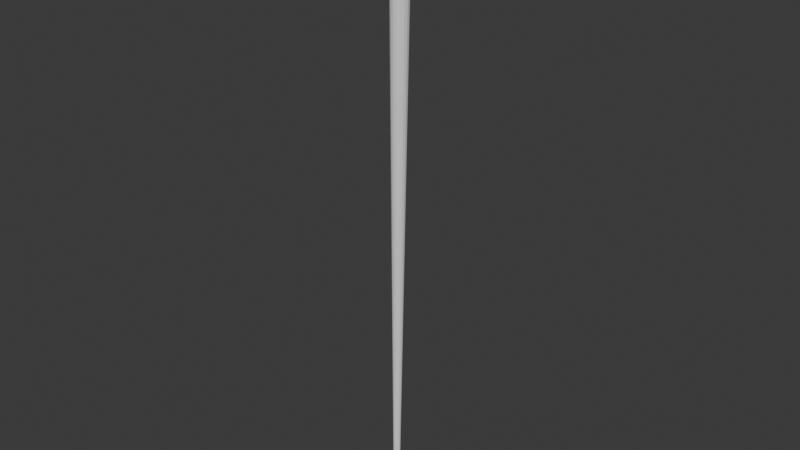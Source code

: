 # Source: Staff.blend  (saved by Blender 5.2.45; exported with 4.5.12 LTS)
import bpy
from mathutils import Matrix  # noqa: F401  (used for matrix-valued properties, if any)

bpy.ops.wm.read_factory_settings(use_empty=True)
scene = bpy.context.scene
scene.name = 'Scene'

# ---- world
world_world = bpy.data.worlds.new('World'); scene.world = world_world
world_world.use_nodes = True; world_world.node_tree.nodes.clear()
_N = world_world.node_tree.nodes; _L = world_world.node_tree.links
n0 = _N.new('ShaderNodeOutputWorld'); n0.name = 'World Output'; n0.location = (200, 100)
n1 = _N.new('ShaderNodeBackground'); n1.name = 'Background'; n1.location = (-200, 100)
n1.inputs[0].default_value = (0.05088, 0.05088, 0.05088, 1.0)
_L.new(n1.outputs[0], n0.inputs[0])
n0.is_active_output = True
world_world.color = (0.05088, 0.05088, 0.05088)
world_world.sun_shadow_jitter_overblur = 0.0

# ---- meshes
me_sphere = bpy.data.meshes.new('Sphere')
me_sphere.from_pydata([(0.0, 0.0, 1.0), (0.0, 0.0, -1.0), (0.509, 0.7006, 0.5), (0.509, 0.7006, -0.5), (0.8236, 0.2676, 0.5), (0.8236, 0.2676, -0.5), (0.8236, -0.2676, 0.5), (0.8236, -0.2676, -0.5), (0.509, -0.7006, 0.5), (0.509, -0.7006, -0.5), (2.98e-08, -0.866, 0.5), (2.98e-08, -0.866, -0.5), (-0.509, -0.7006, 0.5), (-0.509, -0.7006, -0.5), (-0.8236, -0.2676, 0.5), (-0.8236, -0.2676, -0.5), (-0.8236, 0.2676, 0.5), (-0.8236, 0.2676, -0.5), (-0.509, 0.7006, 0.5), (-0.509, 0.7006, -0.5), (-2.98e-08, 0.866, 0.5), (-2.98e-08, 0.866, -0.5), (0.03883, 0.608, 1.888), (3.241e-07, -2.421e-08, 1.663), (-0.2283, 0.1784, 22.49), (0.2605, 0.5588, 1.888), (-0.1529, 0.1617, 22.49), (0.4465, 0.4286, 1.888), (-0.0896, 0.1174, 22.49), (0.5686, 0.2371, 1.888), (-0.04811, 0.05225, 22.49), (0.608, 0.01344, 1.888), (-0.0347, -0.0238, 22.49), (0.5588, -0.2083, 1.888), (-0.05141, -0.09919, 22.49), (0.4286, -0.3943, 1.888), (-0.09571, -0.1625, 22.49), (0.2371, -0.5163, 1.888), (-0.1608, -0.2039, 22.49), (0.01344, -0.5557, 1.888), (-0.2369, -0.2174, 22.49), (-0.2083, -0.5066, 1.888), (-0.3123, -0.2006, 22.49), (-0.3943, -0.3763, 1.888), (-0.3755, -0.1563, 22.49), (-0.5163, -0.1848, 1.888), (-0.417, -0.09121, 22.49), (-0.5557, 0.03883, 1.888), (-0.4304, -0.01516, 22.49), (-0.5066, 0.2605, 1.888), (-0.4137, 0.06023, 22.49), (-0.3763, 0.4465, 1.888), (-0.3694, 0.1235, 22.49), (-0.1848, 0.5686, 1.888), (-0.3043, 0.165, 22.49), (0.05227, 1.224, 1.463), (0.5087, 1.123, 1.463), (0.8917, 0.8547, 1.463), (1.143, 0.4604, 1.463), (1.224, -1.371e-06, 1.463), (1.123, -0.4564, 1.463), (0.8547, -0.8394, 1.463), (0.4604, -1.091, 1.463), (-3.8e-06, -1.172, 1.463), (-0.4564, -1.071, 1.463), (-0.8394, -0.8024, 1.463), (-1.091, -0.4081, 1.463), (-1.172, 0.05228, 1.463), (-1.071, 0.5087, 1.463), (-0.8024, 0.8917, 1.463), (-0.4081, 1.143, 1.463), (0.05227, 1.224, 1.195), (0.5087, 1.123, 1.195), (0.8917, 0.8547, 1.195), (1.143, 0.4604, 1.195), (1.224, -1.46e-06, 1.195), (1.123, -0.4564, 1.195), (0.8547, -0.8394, 1.195), (0.4604, -1.091, 1.195), (-4.366e-06, -1.172, 1.195), (-0.4564, -1.071, 1.195), (-0.8394, -0.8024, 1.195), (-1.091, -0.4081, 1.195), (-1.172, 0.05228, 1.195), (-1.071, 0.5087, 1.195), (-0.8024, 0.8917, 1.195), (-0.4081, 1.143, 1.195), (2.906e-07, 0.8097, 1.195), (0.7701, 0.2502, 1.195), (0.7701, -0.2502, 1.195), (0.4759, 0.655, 1.195), (0.4759, -0.655, 1.195), (0.3118, -0.7084, 1.195), (-0.77, -0.2502, 1.195), (-0.4759, -0.655, 1.195), (-0.77, 0.2502, 1.195), (3.576e-07, -0.8097, 1.195), (-0.4759, 0.655, 1.195)], [], [(1, 21, 3), (21, 20, 2, 3), (20, 0, 2), (1, 3, 5), (3, 2, 4, 5), (2, 0, 4), (1, 5, 7), (5, 4, 6, 7), (4, 0, 6), (1, 7, 9), (7, 6, 8, 9), (6, 0, 8), (1, 9, 11), (9, 8, 10, 11), (8, 0, 10), (1, 11, 13), (11, 10, 12, 13), (10, 0, 12), (1, 13, 15), (13, 12, 14, 15), (12, 0, 14), (1, 15, 17), (15, 14, 16, 17), (14, 0, 16), (1, 17, 19), (17, 16, 18, 19), (16, 0, 18), (1, 19, 21), (19, 18, 20, 21), (18, 0, 20), (24, 26, 25, 22), (26, 28, 27, 25), (28, 30, 29, 27), (30, 32, 31, 29), (32, 34, 33, 31), (34, 36, 35, 33), (36, 38, 37, 35), (38, 40, 39, 37), (40, 42, 41, 39), (42, 44, 43, 41), (44, 46, 45, 43), (46, 48, 47, 45), (48, 50, 49, 47), (50, 52, 51, 49), (52, 54, 53, 51), (22, 25, 56, 55), (34, 32, 30, 28, 26, 24, 54, 52, 50, 48, 46, 44, 42, 40, 38, 36), (33, 35, 61, 60), (64, 65, 81, 80), (41, 43, 65, 64), (51, 53, 70, 69), (29, 31, 59, 58), (37, 39, 63, 62), (47, 49, 68, 67), (25, 27, 57, 56), (43, 45, 66, 65), (39, 41, 64, 63), (35, 37, 62, 61), (53, 22, 55, 70), (31, 33, 60, 59), (49, 51, 69, 68), (27, 29, 58, 57), (45, 47, 67, 66), (57, 58, 74, 73), (82, 83, 84, 85, 86, 71, 72, 73, 74, 75, 76, 77, 78, 92, 91, 89, 88, 90, 87, 97, 95, 93), (78, 79, 80, 81, 82, 93, 94, 96, 92), (58, 59, 75, 74), (65, 66, 82, 81), (59, 60, 76, 75), (66, 67, 83, 82), (60, 61, 77, 76), (67, 68, 84, 83), (61, 62, 78, 77), (70, 55, 71, 86), (68, 69, 85, 84), (55, 56, 72, 71), (62, 63, 79, 78), (69, 70, 86, 85), (56, 57, 73, 72), (63, 64, 80, 79), (53, 54, 24, 22), (87, 90, 23), (90, 88, 23), (23, 88, 89), (23, 89, 91), (23, 91, 92, 96), (96, 94, 23), (93, 23, 94), (95, 23, 93), (23, 95, 97), (23, 97, 87)])
_uv = me_sphere.uv_layers.new(name='UVMap')
_uv.uv.foreach_set('vector', [0.65, 0.0, 0.7, 0.3333, 0.6, 0.3333, 0.7, 0.3333, 0.7, 0.6667, 0.6, 0.6667, 0.6, 0.3333, 0.7, 0.6667, 0.65, 1.0, 0.6, 0.6667, 0.55, 0.0, 0.6, 0.3333, 0.5, 0.3333, 0.6, 0.3333, 0.6, 0.6667, 0.5, 0.6667, 0.5, 0.3333, 0.6, 0.6667, 0.55, 1.0, 0.5, 0.6667, 0.45, 0.0, 0.5, 0.3333, 0.4, 0.3333, 0.5, 0.3333, 0.5, 0.6667, 0.4, 0.6667, 0.4, 0.3333, 0.5, 0.6667, 0.45, 1.0, 0.4, 0.6667, 0.35, 0.0, 0.4, 0.3333, 0.3, 0.3333, 0.4, 0.3333, 0.4, 0.6667, 0.3, 0.6667, 0.3, 0.3333, 0.4, 0.6667, 0.35, 1.0, 0.3, 0.6667, 0.25, 0.0, 0.3, 0.3333, 0.2, 0.3333, 0.3, 0.3333, 0.3, 0.6667, 0.2, 0.6667, 0.2, 0.3333, 0.3, 0.6667, 0.25, 1.0, 0.2, 0.6667, 0.15, 0.0, 0.2, 0.3333, 0.1, 0.3333, 0.2, 0.3333, 0.2, 0.6667, 0.1, 0.6667, 0.1, 0.3333, 0.2, 0.6667, 0.15, 1.0, 0.1, 0.6667, 0.05, 0.0, 0.1, 0.3333, 0.0, 0.3333, 0.1, 0.3333, 0.1, 0.6667, 0.0, 0.6667, 0.0, 0.3333, 0.1, 0.6667, 0.05, 1.0, 0.0, 0.6667, 0.95, 0.0, 1.0, 0.3333, 0.9, 0.3333, 1.0, 0.3333, 1.0, 0.6667, 0.9, 0.6667, 0.9, 0.3333, 1.0, 0.6667, 0.95, 1.0, 0.9, 0.6667, 0.85, 0.0, 0.9, 0.3333, 0.8, 0.3333, 0.9, 0.3333, 0.9, 0.6667, 0.8, 0.6667, 0.8, 0.3333, 0.9, 0.6667, 0.85, 1.0, 0.8, 0.6667, 0.75, 0.0, 0.8, 0.3333, 0.7, 0.3333, 0.8, 0.3333, 0.8, 0.6667, 0.7, 0.6667, 0.7, 0.3333, 0.8, 0.6667, 0.75, 1.0, 0.7, 0.6667, 0.9688, 1.0, 0.9062, 1.0, 0.9062, 0.5, 0.9688, 0.5, 0.9062, 1.0, 0.8438, 1.0, 0.8438, 0.5, 0.9062, 0.5, 0.8438, 1.0, 0.7812, 1.0, 0.7812, 0.5, 0.8438, 0.5, 0.7812, 1.0, 0.7188, 1.0, 0.7188, 0.5, 0.7812, 0.5, 0.7188, 1.0, 0.6562, 1.0, 0.6562, 0.5, 0.7188, 0.5, 0.6562, 1.0, 0.5938, 1.0, 0.5938, 0.5, 0.6562, 0.5, 0.5938, 1.0, 0.5312, 1.0, 0.5312, 0.5, 0.5938, 0.5, 0.5312, 1.0, 0.4688, 1.0, 0.4688, 0.5, 0.5312, 0.5, 0.4688, 1.0, 0.4062, 1.0, 0.4062, 0.5, 0.4688, 0.5, 0.4062, 1.0, 0.3438, 1.0, 0.3438, 0.5, 0.4062, 0.5, 0.3438, 1.0, 0.2812, 1.0, 0.2812, 0.5, 0.3438, 0.5, 0.2812, 1.0, 0.2188, 1.0, 0.2188, 0.5, 0.2812, 0.5, 0.2188, 1.0, 0.1562, 1.0, 0.1562, 0.5, 0.2188, 0.5, 0.1562, 1.0, 0.09375, 1.0, 0.09375, 0.5, 0.1562, 0.5, 0.09375, 1.0, 0.03125, 1.0, 0.03125, 0.5, 0.09375, 0.5, 0.9688, 0.5, 0.9062, 0.5, 0.9062, 0.5, 0.9688, 0.5, 0.4496, 0.1167, 0.4854, 0.2032, 0.4854, 0.2968, 0.4496, 0.3833, 0.3833, 0.4496, 0.2968, 0.4854, 0.2032, 0.4854, 0.1167, 0.4496, 0.05045, 0.3833, 0.01461, 0.2968, 0.01461, 0.2032, 0.05045, 0.1167, 0.1167, 0.05045, 0.2032, 0.01461, 0.2968, 0.01461, 0.3833, 0.05045, 0.6562, 0.5, 0.5938, 0.5, 0.5938, 0.5, 0.6562, 0.5, 0.4062, 0.5, 0.3438, 0.5, 0.3438, 0.5, 0.4062, 0.5, 0.4062, 0.5, 0.3438, 0.5, 0.3438, 0.5, 0.4062, 0.5, 0.09375, 0.5, 0.03125, 0.5, 0.03125, 0.5, 0.09375, 0.5, 0.7812, 0.5, 0.7188, 0.5, 0.7188, 0.5, 0.7812, 0.5, 0.5312, 0.5, 0.4688, 0.5, 0.4688, 0.5, 0.5312, 0.5, 0.2188, 0.5, 0.1562, 0.5, 0.1562, 0.5, 0.2188, 0.5, 0.9062, 0.5, 0.8438, 0.5, 0.8438, 0.5, 0.9062, 0.5, 0.3438, 0.5, 0.2812, 0.5, 0.2812, 0.5, 0.3438, 0.5, 0.4688, 0.5, 0.4062, 0.5, 0.4062, 0.5, 0.4688, 0.5, 0.5938, 0.5, 0.5312, 0.5, 0.5312, 0.5, 0.5938, 0.5, 0.03125, 0.5, 0.9688, 0.5, 0.9688, 0.5, 0.03125, 0.5, 0.7188, 0.5, 0.6562, 0.5, 0.6562, 0.5, 0.7188, 0.5, 0.1562, 0.5, 0.09375, 0.5, 0.09375, 0.5, 0.1562, 0.5, 0.8438, 0.5, 0.7812, 0.5, 0.7812, 0.5, 0.8438, 0.5, 0.2812, 0.5, 0.2188, 0.5, 0.2188, 0.5, 0.2812, 0.5, 0.8438, 0.5, 0.7812, 0.5, 0.7812, 0.5, 0.8438, 0.5, 0.5146, 0.2032, 0.5146, 0.2968, 0.5504, 0.3833, 0.6167, 0.4496, 0.7032, 0.4854, 0.7968, 0.4854, 0.8833, 0.4496, 0.9496, 0.3833, 0.9854, 0.2968, 0.9854, 0.2032, 0.9496, 0.1167, 0.8833, 0.05045, 0.7968, 0.01461, 0.7808, 0.09518, 0.815, 0.09999, 0.8871, 0.1696, 0.9045, 0.2683, 0.8606, 0.3584, 0.7721, 0.4055, 0.6728, 0.3915, 0.6007, 0.3219, 0.5833, 0.2232, 0.7968, 0.01461, 0.7032, 0.01461, 0.6167, 0.05045, 0.5504, 0.1167, 0.5146, 0.2032, 0.5833, 0.2232, 0.6273, 0.1331, 0.7158, 0.08604, 0.7808, 0.09518, 0.7812, 0.5, 0.7188, 0.5, 0.7188, 0.5, 0.7812, 0.5, 0.3438, 0.5, 0.2812, 0.5, 0.2812, 0.5, 0.3438, 0.5, 0.7188, 0.5, 0.6562, 0.5, 0.6562, 0.5, 0.7188, 0.5, 0.2812, 0.5, 0.2188, 0.5, 0.2188, 0.5, 0.2812, 0.5, 0.6562, 0.5, 0.5938, 0.5, 0.5938, 0.5, 0.6562, 0.5, 0.2188, 0.5, 0.1562, 0.5, 0.1562, 0.5, 0.2188, 0.5, 0.5938, 0.5, 0.5312, 0.5, 0.5312, 0.5, 0.5938, 0.5, 0.03125, 0.5, 0.9688, 0.5, 0.9688, 0.5, 0.03125, 0.5, 0.1562, 0.5, 0.09375, 0.5, 0.09375, 0.5, 0.1562, 0.5, 0.9688, 0.5, 0.9062, 0.5, 0.9062, 0.5, 0.9688, 0.5, 0.5312, 0.5, 0.4688, 0.5, 0.4688, 0.5, 0.5312, 0.5, 0.09375, 0.5, 0.03125, 0.5, 0.03125, 0.5, 0.09375, 0.5, 0.9062, 0.5, 0.8438, 0.5, 0.8438, 0.5, 0.9062, 0.5, 0.4688, 0.5, 0.4062, 0.5, 0.4062, 0.5, 0.4688, 0.5, 0.03125, 0.5, 0.03125, 1.0, 0.9688, 1.0, 0.9688, 0.5, 0.6815, 0.7899, 0.6185, 0.7899, 0.65, 1.0, 0.5815, 0.7899, 0.5185, 0.7899, 0.55, 1.0, 0.45, 1.0, 0.4815, 0.7899, 0.4185, 0.7899, 0.35, 1.0, 0.3815, 0.7899, 0.3185, 0.7899, 0.25, 1.0, 0.2815, 0.7899, 0.2598, 0.7899, 0.2185, 0.7899, 0.1815, 0.7899, 0.1185, 0.7899, 0.15, 1.0, 0.01849, 0.7899, 0.05, 1.0, 0.08151, 0.7899, 0.9185, 0.7899, 0.95, 1.0, 0.9815, 0.7899, 0.85, 1.0, 0.8815, 0.7899, 0.8185, 0.7899, 0.75, 1.0, 0.7815, 0.7899, 0.7185, 0.7899])
me_sphere.update()

# ---- objects
ob_empty = bpy.data.objects.new('Empty', None)
ob_staff = bpy.data.objects.new('Staff', me_sphere)

# ---- transforms, parenting, visibility, modifiers, constraints
ob_empty.location = (0.0, 2.138, 0.0)
ob_empty.rotation_euler = (1.571, 0.0, 3.142)
ob_empty.empty_display_type = 'IMAGE'
ob_empty.empty_display_size = 5.0
ob_staff.location = (0.3986, -0.003008, 2.069)
ob_staff.scale = (0.1151, 0.1151, -0.1981)

# ---- collection membership
scene.collection.objects.link(ob_empty)
scene.collection.objects.link(ob_staff)

# ---- scene / render settings (as saved in the file)
scene.frame_start = 1; scene.frame_end = 250; scene.frame_set(1)
scene.render.engine = 'BLENDER_EEVEE_NEXT'
scene.render.bake_bias = 0.0
scene.render.bake_samples = 0
scene.render.compositor_device = 'GPU'
scene.eevee.use_volume_custom_range = False
scene.eevee.fast_gi_thickness_near = 0.1
scene.eevee.fast_gi_thickness_far = 0.0
scene.eevee.ray_tracing_options.screen_trace_thickness = 0.1
bpy.context.view_layer.update()

# ---- added for rendering (the .blend has no active camera and no usable light): camera, sun
cam_auto = bpy.data.cameras.new('AutoCamera')
cam_auto.lens = 50.0
cam_auto.sensor_width = 36.0
cam_auto.clip_end = 1000.0
ob_auto_camera = bpy.data.objects.new('AutoCamera', cam_auto)
scene.collection.objects.link(ob_auto_camera)
ob_auto_camera.location = (4.72095, -5.18324, 3.39605)
ob_auto_camera.rotation_euler = (1.09748, -7.21219e-08, 0.694738)
scene.camera = ob_auto_camera
light_auto_sun = bpy.data.lights.new('AutoSun', 'SUN')
light_auto_sun.energy = 3.0
light_auto_sun.angle = 0.0523599
ob_auto_sun = bpy.data.objects.new('AutoSun', light_auto_sun)
scene.collection.objects.link(ob_auto_sun)
ob_auto_sun.rotation_euler = (0.872665, 0.174533, 0.523599)
bpy.context.view_layer.update()
